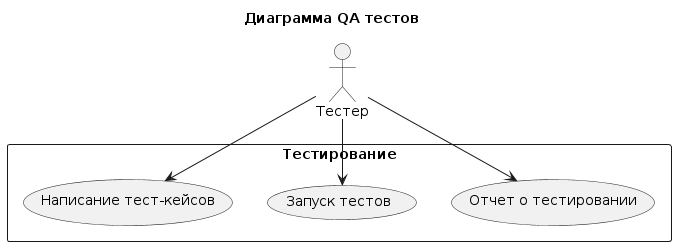

The diagram above was rendered by PlantUML. Its source (embedded in the PNG):
@startuml
title Диаграмма QA тестов

actor Тестер

rectangle Тестирование {
  usecase "Написание тест-кейсов" as UC1
  usecase "Запуск тестов" as UC2
  usecase "Отчет о тестировании" as UC3
}

Тестер --> UC1
Тестер --> UC2
Тестер --> UC3
@enduml